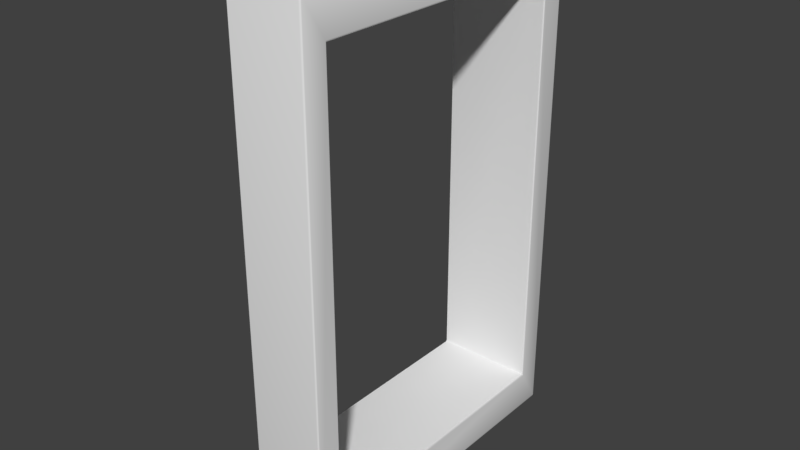 # Source: Shutters_B.blend  (saved by Blender 2.79.1; exported with 4.5.12 LTS)
import bpy
from mathutils import Matrix  # noqa: F401  (used for matrix-valued properties, if any)

bpy.ops.wm.read_factory_settings(use_empty=True)
scene = bpy.context.scene
scene.name = 'Scene'

# ---- collections
col_collection_3 = bpy.data.collections.new('Collection 3'); scene.collection.children.link(col_collection_3)

# ---- materials (node trees are filled in below, after node groups)
mat_material_test = bpy.data.materials.new('Material_test')

# ---- node groups
ng_auto_smooth = bpy.data.node_groups.new('Auto Smooth', 'GeometryNodeTree')
_s = ng_auto_smooth.interface.new_socket(name='Geometry', in_out='OUTPUT', socket_type='NodeSocketGeometry')
_s = ng_auto_smooth.interface.new_socket(name='Geometry', in_out='INPUT', socket_type='NodeSocketGeometry')
_s = ng_auto_smooth.interface.new_socket(name='Angle', in_out='INPUT', socket_type='NodeSocketFloat')
_s.subtype = 'ANGLE'
_s.min_value = 0.0
_s.max_value = 3.142
ng_auto_smooth.is_modifier = True
_N = ng_auto_smooth.nodes; _L = ng_auto_smooth.links
n0 = _N.new('NodeGroupOutput'); n0.name = 'Group Output'; n0.location = (480, -100)
n1 = _N.new('NodeGroupInput'); n1.name = 'Group Input'; n1.location = (-420, -300)
n2 = _N.new('NodeGroupInput'); n2.name = 'Group Input.001'; n2.location = (-60, -100)
n3 = _N.new('GeometryNodeSetShadeSmooth'); n3.name = 'Set Shade Smooth'; n3.location = (120, -100)
n3.domain = 'EDGE'
n4 = _N.new('GeometryNodeSetShadeSmooth'); n4.name = 'Set Shade Smooth.001'; n4.location = (300, -100)
n5 = _N.new('GeometryNodeInputMeshEdgeAngle'); n5.name = 'Edge Angle'; n5.location = (-420, -220)
n6 = _N.new('GeometryNodeInputEdgeSmooth'); n6.name = 'Is Edge Smooth'; n6.location = (-60, -160)
n7 = _N.new('GeometryNodeInputShadeSmooth'); n7.name = 'Is Face Smooth'; n7.location = (-240, -340)
n8 = _N.new('FunctionNodeBooleanMath'); n8.name = 'Boolean Math'; n8.location = (-60, -220)
n9 = _N.new('FunctionNodeCompare'); n9.name = 'Compare'; n9.location = (-240, -180)
n9.operation = 'LESS_EQUAL'
_L.new(n5.outputs[0], n9.inputs[0])
_L.new(n4.outputs[0], n0.inputs[0])
_L.new(n1.outputs[1], n9.inputs[1])
_L.new(n9.outputs[0], n8.inputs[0])
_L.new(n7.outputs[0], n8.inputs[1])
_L.new(n2.outputs[0], n3.inputs[0])
_L.new(n6.outputs[0], n3.inputs[1])
_L.new(n3.outputs[0], n4.inputs[0])
_L.new(n8.outputs[0], n3.inputs[2])
n0.is_active_output = True

# ---- material node trees

# ---- world
world_world = bpy.data.worlds.new('World'); scene.world = world_world
world_world.color = (0.05088, 0.05088, 0.05088)
world_world.use_sun_shadow = False
world_world.sun_shadow_jitter_overblur = 0.0
world_world.cycles.sampling_method = 'MANUAL'

# ---- meshes
me_shutters_b = bpy.data.meshes.new('Shutters_B')
me_shutters_b.from_pydata([(-0.1628, -0.7321, 1.135), (-0.1628, 0.7327, 1.135), (0.166, 0.6232, 0.9545), (-0.1628, 0.7326, -1.134), (-0.279, 0.6232, 0.9545), (-0.279, 0.6232, -0.9538), (-0.2807, -0.6238, -0.9538), (0.166, 0.7326, -1.134), (0.166, 0.6232, -0.9538), (0.166, 0.7327, 1.135), (0.166, -0.6226, 0.9545), (-0.1628, -0.7321, -1.134), (-0.279, -0.6226, 0.9545), (0.166, -0.7321, -1.134), (0.166, -0.6226, -0.9538), (0.166, -0.7321, 1.135)], [], [(2, 4, 5, 8), (7, 3, 1, 9), (4, 2, 10, 12), (2, 8, 7, 9), (12, 10, 14, 6), (13, 15, 0, 11), (10, 15, 13, 14), (15, 10, 2, 9), (8, 14, 13, 7), (6, 14, 8, 5), (11, 3, 7, 13), (0, 15, 9, 1)])
me_shutters_b.polygons.foreach_set('use_smooth', [True] * 12)
_ca = me_shutters_b.color_attributes.new('Col', 'BYTE_COLOR', 'CORNER')
_ca.data.foreach_set('color', [1.0, 1.0, 1.0, 1.0, 1.0, 1.0, 1.0, 1.0, 1.0, 1.0, 1.0, 1.0, 1.0, 1.0, 1.0, 1.0, 1.0, 1.0, 1.0, 1.0, 1.0, 1.0, 1.0, 1.0, 1.0, 1.0, 1.0, 1.0, 1.0, 1.0, 1.0, 1.0, 1.0, 1.0, 1.0, 1.0, 1.0, 1.0, 1.0, 1.0, 1.0, 1.0, 1.0, 1.0, 1.0, 1.0, 1.0, 1.0, 1.0, 1.0, 1.0, 1.0, 1.0, 1.0, 1.0, 1.0, 1.0, 1.0, 1.0, 1.0, 1.0, 1.0, 1.0, 1.0, 1.0, 1.0, 1.0, 1.0, 1.0, 1.0, 1.0, 1.0, 1.0, 1.0, 1.0, 1.0, 1.0, 1.0, 1.0, 1.0, 1.0, 1.0, 1.0, 1.0, 1.0, 1.0, 1.0, 1.0, 1.0, 1.0, 1.0, 1.0, 1.0, 1.0, 1.0, 1.0, 1.0, 1.0, 1.0, 1.0, 1.0, 1.0, 1.0, 1.0, 1.0, 1.0, 1.0, 1.0, 1.0, 1.0, 1.0, 1.0, 1.0, 1.0, 1.0, 1.0, 1.0, 1.0, 1.0, 1.0, 1.0, 1.0, 1.0, 1.0, 1.0, 1.0, 1.0, 1.0, 1.0, 1.0, 1.0, 1.0, 1.0, 1.0, 1.0, 1.0, 1.0, 1.0, 1.0, 1.0, 1.0, 1.0, 1.0, 1.0, 1.0, 1.0, 1.0, 1.0, 1.0, 1.0, 1.0, 1.0, 1.0, 1.0, 1.0, 1.0, 1.0, 1.0, 1.0, 1.0, 1.0, 1.0, 1.0, 1.0, 1.0, 1.0, 1.0, 1.0, 1.0, 1.0, 1.0, 1.0, 1.0, 1.0, 1.0, 1.0, 1.0, 1.0, 1.0, 1.0, 1.0, 1.0, 1.0, 1.0, 1.0, 1.0, 1.0, 1.0, 1.0, 1.0, 1.0, 1.0])
me_shutters_b.materials.append(mat_material_test)
me_shutters_b.use_remesh_preserve_volume = False
me_shutters_b.use_remesh_preserve_attributes = False
me_shutters_b.use_mirror_vertex_groups = False
me_shutters_b.update()

# ---- objects
ob_shutters_b = bpy.data.objects.new('Shutters_B', me_shutters_b)

# ---- transforms, parenting, visibility, modifiers, constraints
ob_shutters_b.location = (0.0, 0.0, 0.0)
ob_shutters_b.lineart.crease_threshold = 0.0
_m = ob_shutters_b.modifiers.new('Bevel', 'BEVEL')
_m.width = 0.0084
_m.width_pct = 0.0084
_m.segments = 3
_m.spread = 0.0
_m = ob_shutters_b.modifiers.new('Auto Smooth', 'NODES')
_m.node_group = ng_auto_smooth
_gi = [s.identifier for s in ng_auto_smooth.interface.items_tree if s.item_type == 'SOCKET' and s.in_out == 'INPUT']
_m[_gi[1]] = 0.5236  # Angle

# ---- collection membership
col_collection_3.objects.link(ob_shutters_b)

# ---- scene / render settings (as saved in the file)
scene.frame_start = 0; scene.frame_end = 250; scene.frame_set(0)
scene.render.engine = 'CYCLES'
scene.render.resolution_percentage = 50
scene.render.dither_intensity = 0.0
scene.cycles.use_denoising = False
scene.cycles.samples = 128
scene.cycles.sampling_pattern = 'TABULATED_SOBOL'
scene.cycles.use_adaptive_sampling = False
scene.cycles.use_light_tree = False
scene.view_settings.view_transform = 'Standard'
bpy.context.view_layer.update()

# ---- added for rendering (the .blend has no active camera and no usable light): camera, sun
cam_auto = bpy.data.cameras.new('AutoCamera')
cam_auto.lens = 50.0
cam_auto.sensor_width = 36.0
cam_auto.clip_end = 1000.0
ob_auto_camera = bpy.data.objects.new('AutoCamera', cam_auto)
scene.collection.objects.link(ob_auto_camera)
ob_auto_camera.location = (2.4749, -3.03837, 2.02611)
ob_auto_camera.rotation_euler = (1.09748, -7.21219e-08, 0.694738)
scene.camera = ob_auto_camera
light_auto_sun = bpy.data.lights.new('AutoSun', 'SUN')
light_auto_sun.energy = 3.0
light_auto_sun.angle = 0.0523599
ob_auto_sun = bpy.data.objects.new('AutoSun', light_auto_sun)
scene.collection.objects.link(ob_auto_sun)
ob_auto_sun.rotation_euler = (0.872665, 0.174533, 0.523599)
bpy.context.view_layer.update()

